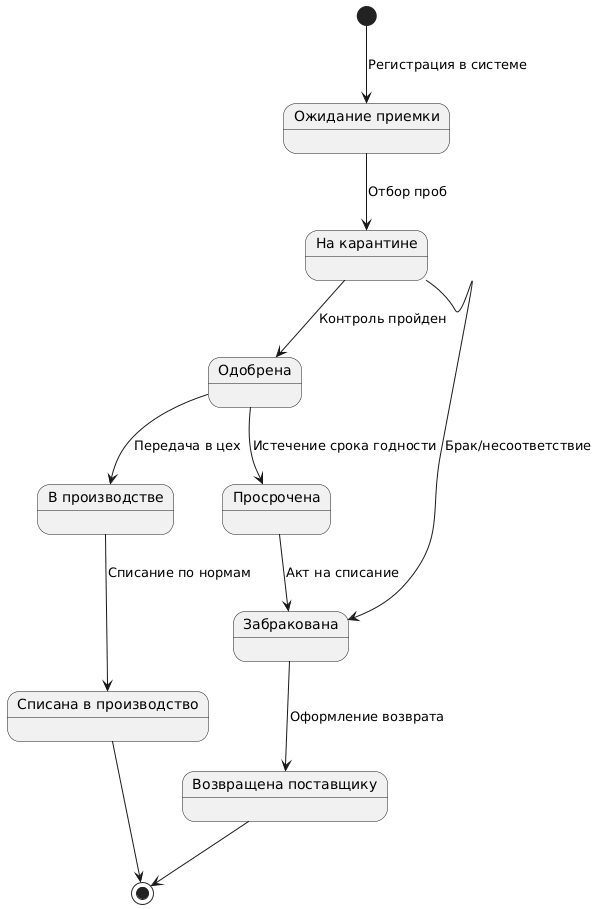

The diagram above was rendered by PlantUML. Its source (embedded in the PNG):
@startuml
state "Ожидание приемки" as New
state "На карантине" as Quarantine
state "Одобрена" as Approved
state "В производстве" as InUse
state "Списана в производство" as WrittenOff
state "Просрочена" as Expired
state "Забракована" as Rejected
state "Возвращена поставщику" as Returned

[*] --> New : Регистрация в системе
New --> Quarantine : Отбор проб
Quarantine --> Approved : Контроль пройден
Quarantine --> Rejected : Брак/несоответствие
Rejected --> Returned : Оформление возврата
Returned --> [*]
Approved --> InUse : Передача в цех
InUse --> WrittenOff : Списание по нормам
WrittenOff --> [*]
Approved --> Expired : Истечение срока годности
Expired --> Rejected : Акт на списание
@enduml